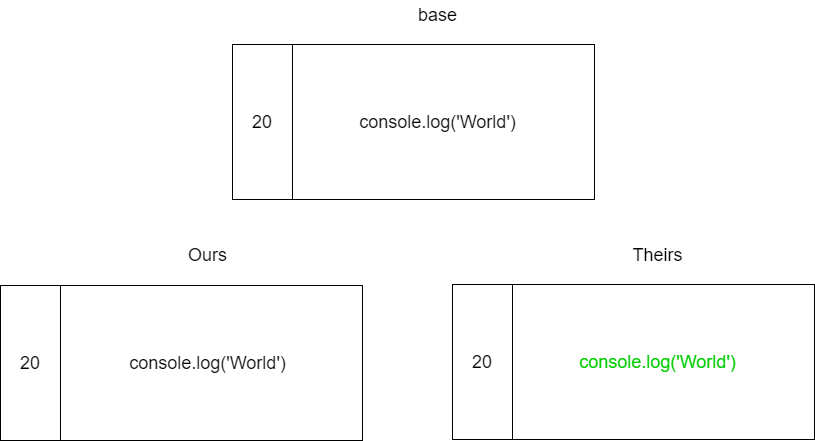

The diagram above was exported from draw.io. Its source (the exported page's mxGraphModel, read from the mxfile embedded in the PNG):
<mxGraphModel dx="940" dy="421" grid="1" gridSize="10" guides="1" tooltips="1" connect="1" arrows="1" fold="1" page="1" pageScale="1" pageWidth="827" pageHeight="1169" math="0" shadow="0">
  <root>
    <mxCell id="0" />
    <mxCell id="1" parent="0" />
    <mxCell id="11" value="" style="rounded=0;whiteSpace=wrap;html=1;fontSize=18;labelBackgroundColor=#d8d9d8;" parent="1" vertex="1">
      <mxGeometry x="610" y="404" width="362" height="155" as="geometry" />
    </mxCell>
    <mxCell id="12" value="20" style="rounded=0;whiteSpace=wrap;html=1;fontSize=18;fontColor=#000000;labelBackgroundColor=#FFFFFF;" parent="1" vertex="1">
      <mxGeometry x="610" y="404" width="60" height="155" as="geometry" />
    </mxCell>
    <mxCell id="13" value="&lt;span style=&quot;font-size: 18px&quot;&gt;console.log('World')&lt;/span&gt;" style="text;html=1;resizable=0;autosize=1;align=center;verticalAlign=middle;points=[];fillColor=none;strokeColor=none;rounded=0;fontSize=18;labelBackgroundColor=#ffffff;fontColor=#00CC00;" parent="1" vertex="1">
      <mxGeometry x="730" y="466.5" width="170" height="30" as="geometry" />
    </mxCell>
    <mxCell id="14" value="Ours" style="text;html=1;resizable=0;autosize=1;align=center;verticalAlign=middle;points=[];fillColor=none;strokeColor=none;rounded=0;labelBackgroundColor=#FFFFFF;fontSize=18;fontColor=#000000;" parent="1" vertex="1">
      <mxGeometry x="340" y="360" width="50" height="30" as="geometry" />
    </mxCell>
    <mxCell id="15" value="Theirs" style="text;html=1;resizable=0;autosize=1;align=center;verticalAlign=middle;points=[];fillColor=none;strokeColor=none;rounded=0;labelBackgroundColor=#FFFFFF;fontSize=18;fontColor=#000000;" parent="1" vertex="1">
      <mxGeometry x="780" y="360" width="70" height="30" as="geometry" />
    </mxCell>
    <mxCell id="20" value="" style="rounded=0;whiteSpace=wrap;html=1;fontSize=18;labelBackgroundColor=#d8d9d8;" vertex="1" parent="1">
      <mxGeometry x="158" y="405" width="362" height="155" as="geometry" />
    </mxCell>
    <mxCell id="21" value="20" style="rounded=0;whiteSpace=wrap;html=1;fontSize=18;labelBackgroundColor=#ffffff;fontColor=#000000;" vertex="1" parent="1">
      <mxGeometry x="158" y="405" width="60" height="155" as="geometry" />
    </mxCell>
    <mxCell id="22" value="&lt;span style=&quot;font-size: 18px&quot;&gt;console.log('World')&lt;/span&gt;" style="text;html=1;resizable=0;autosize=1;align=center;verticalAlign=middle;points=[];fillColor=none;strokeColor=none;rounded=0;fontSize=18;labelBackgroundColor=#ffffff;fontColor=#000000;" vertex="1" parent="1">
      <mxGeometry x="280" y="467.5" width="170" height="30" as="geometry" />
    </mxCell>
    <mxCell id="23" value="" style="rounded=0;whiteSpace=wrap;html=1;fontSize=18;labelBackgroundColor=#d8d9d8;fontColor=#000000;" vertex="1" parent="1">
      <mxGeometry x="390" y="164" width="362" height="155" as="geometry" />
    </mxCell>
    <mxCell id="24" value="20" style="rounded=0;whiteSpace=wrap;html=1;fontSize=18;labelBackgroundColor=#ffffff;fontColor=#000000;" vertex="1" parent="1">
      <mxGeometry x="390" y="164" width="60" height="155" as="geometry" />
    </mxCell>
    <mxCell id="25" value="&lt;span style=&quot;font-size: 18px&quot;&gt;console.log('World')&lt;/span&gt;" style="text;html=1;resizable=0;autosize=1;align=center;verticalAlign=middle;points=[];fillColor=none;strokeColor=none;rounded=0;fontSize=18;labelBackgroundColor=#ffffff;fontColor=#000000;" vertex="1" parent="1">
      <mxGeometry x="510" y="226.5" width="170" height="30" as="geometry" />
    </mxCell>
    <mxCell id="26" value="base" style="text;html=1;resizable=0;autosize=1;align=center;verticalAlign=middle;points=[];fillColor=none;strokeColor=none;rounded=0;labelBackgroundColor=#FFFFFF;fontSize=18;fontColor=#000000;" vertex="1" parent="1">
      <mxGeometry x="570" y="120" width="50" height="30" as="geometry" />
    </mxCell>
  </root>
</mxGraphModel>